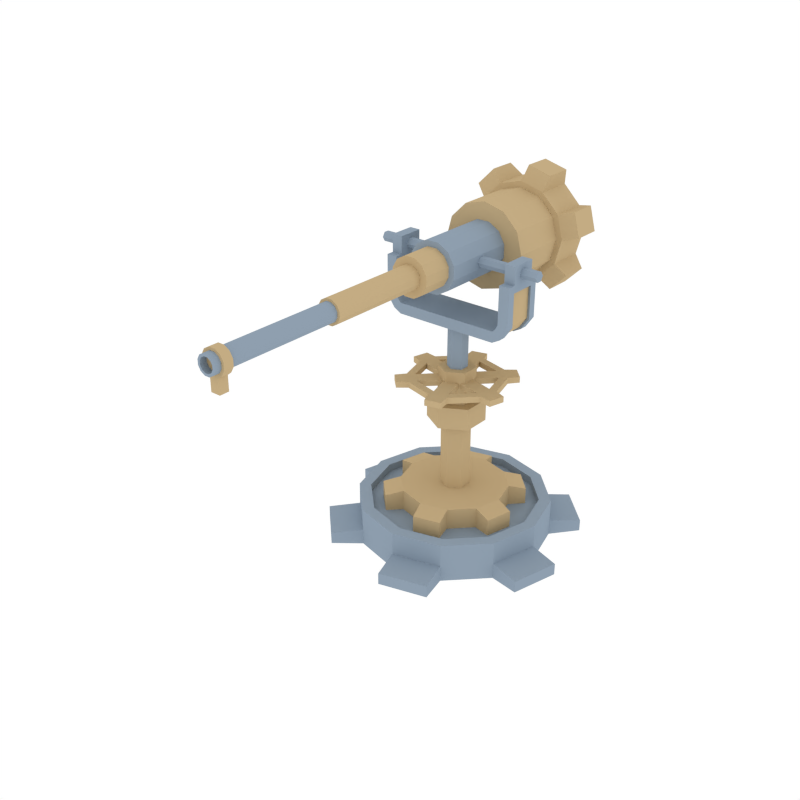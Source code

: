 # Source: BasicTower20.blend  (saved by Blender 2.90.8; exported with 4.5.12 LTS)
import bpy
from mathutils import Matrix  # noqa: F401  (used for matrix-valued properties, if any)

bpy.ops.wm.read_factory_settings(use_empty=True)
scene = bpy.context.scene
scene.name = 'Scene'

# ---- collections
col_collection_1 = bpy.data.collections.new('Collection 1'); scene.collection.children.link(col_collection_1)

# ---- materials (node trees are filled in below, after node groups)
mat_dark = bpy.data.materials.new('Dark')
mat_dark.alpha_threshold = 0.0
mat_dark.diffuse_color = (0.552, 0.4125, 0.227, 1.0)
mat_dark.roughness = 0.5
mat_light = bpy.data.materials.new('Light')
mat_light.alpha_threshold = 0.0
mat_light.diffuse_color = (0.2747, 0.3467, 0.4287, 1.0)
mat_light.roughness = 0.5

# ---- material node trees

# ---- world
world_world = bpy.data.worlds.new('World'); scene.world = world_world
world_world.color = (1.0, 1.0, 1.0)
world_world.use_sun_shadow = False
world_world.sun_shadow_jitter_overblur = 0.0
world_world.cycles.sampling_method = 'NONE'
world_world.cycles.sample_map_resolution = 256

# ---- meshes
me_cylinder_116 = bpy.data.meshes.new('Cylinder.116')
me_cylinder_116.from_pydata([(-3.649e-10, 0.2938, 0.0573), (-3.649e-10, 0.2938, 0.2393), (0.1469, 0.2544, 0.0573), (0.1469, 0.2544, 0.2393), (0.2544, 0.1469, 0.0573), (0.2544, 0.1469, 0.2393), (0.2938, 6.741e-07, 0.0573), (0.2938, 6.741e-07, 0.2393), (0.2544, -0.1469, 0.0573), (0.2544, -0.1469, 0.2393), (0.1469, -0.2544, 0.0573), (0.1469, -0.2544, 0.2393), (4.4e-08, -0.2938, 0.0573), (4.4e-08, -0.2938, 0.2393), (-0.1469, -0.2544, 0.0573), (-0.1469, -0.2544, 0.2393), (-0.2544, -0.1469, 0.0573), (-0.2544, -0.1469, 0.2393), (-0.2938, 5.503e-07, 0.0573), (-0.2938, 5.503e-07, 0.2393), (-0.2544, 0.1469, 0.0573), (-0.2544, 0.1469, 0.2393), (-0.1469, 0.2544, 0.0573), (-0.1469, 0.2544, 0.2393), (-0.0259, 0.3857, 0.08131), (-0.0259, 0.3857, 0.2153), (0.2153, 0.3211, 0.2153), (0.2153, 0.3211, 0.08131), (0.3211, 0.2153, 0.08131), (0.3211, 0.2153, 0.2153), (0.3857, -0.0259, 0.2153), (0.3857, -0.0259, 0.08131), (0.347, -0.1704, 0.08131), (0.347, -0.1704, 0.2153), (0.1704, -0.347, 0.2153), (0.1704, -0.347, 0.08131), (0.0259, -0.3857, 0.08131), (0.0259, -0.3857, 0.2153), (-0.2153, -0.3211, 0.2153), (-0.2153, -0.3211, 0.08131), (-0.3211, -0.2153, 0.08131), (-0.3211, -0.2153, 0.2153), (-0.3857, 0.0259, 0.2153), (-0.3857, 0.0259, 0.08131), (-0.347, 0.1704, 0.08131), (-0.347, 0.1704, 0.2153), (-0.1704, 0.347, 0.2153), (-0.1704, 0.347, 0.08131), (-5.31e-09, 0.5243, -0.0436), (-5.31e-09, 0.5243, 0.0436), (0.2622, 0.4541, -0.0436), (0.2622, 0.4541, 0.0436), (0.4541, 0.2622, -0.0436), (0.4541, 0.2622, 0.0436), (0.5243, 7.065e-07, -0.0436), (0.5243, 7.065e-07, 0.0436), (0.4541, -0.2622, -0.0436), (0.4541, -0.2622, 0.0436), (0.2622, -0.4541, -0.0436), (0.2622, -0.4541, 0.0436), (7.386e-08, -0.5243, -0.0436), (7.386e-08, -0.5243, 0.0436), (-0.2622, -0.4541, -0.0436), (-0.2622, -0.4541, 0.0436), (-0.4541, -0.2622, -0.0436), (-0.4541, -0.2622, 0.0436), (-0.5243, 4.856e-07, -0.0436), (-0.5243, 4.856e-07, 0.0436), (-0.4541, 0.2622, -0.0436), (-0.4541, 0.2622, 0.0436), (-0.2622, 0.4541, -0.0436), (-0.2622, 0.4541, 0.0436), (-0.04622, 0.6884, -0.0321), (-0.04622, 0.6884, 0.0321), (0.3842, 0.573, 0.0321), (0.3842, 0.573, -0.0321), (0.573, 0.3842, -0.0321), (0.573, 0.3842, 0.0321), (0.6884, -0.04622, 0.0321), (0.6884, -0.04622, -0.0321), (0.6193, -0.3042, -0.0321), (0.6193, -0.3042, 0.0321), (0.3042, -0.6193, 0.0321), (0.3042, -0.6193, -0.0321), (0.04622, -0.6884, -0.0321), (0.04622, -0.6884, 0.0321), (-0.3842, -0.573, 0.0321), (-0.3842, -0.573, -0.0321), (-0.573, -0.3842, -0.0321), (-0.573, -0.3842, 0.0321), (-0.6884, 0.04622, 0.0321), (-0.6884, 0.04622, -0.0321), (-0.6193, 0.3042, -0.0321), (-0.6193, 0.3042, 0.0321), (-0.3042, 0.6193, 0.0321), (-0.3042, 0.6193, -0.0321), (0.2622, 0.4541, 0.1693), (-5.31e-09, 0.5243, 0.1693), (0.4541, 0.2622, 0.1693), (0.5243, 7.065e-07, 0.1693), (0.4541, -0.2622, 0.1693), (0.2622, -0.4541, 0.1693), (7.386e-08, -0.5243, 0.1693), (-0.2622, -0.4541, 0.1693), (-0.4541, -0.2622, 0.1693), (-0.5243, 4.856e-07, 0.1693), (-0.4541, 0.2622, 0.1693), (-0.2622, 0.4541, 0.1693), (0.23, 0.3984, 0.1693), (-6.486e-09, 0.46, 0.1693), (0.3984, 0.23, 0.1693), (0.46, 7.006e-07, 0.1693), (0.3984, -0.23, 0.1693), (0.23, -0.3984, 0.1693), (6.297e-08, -0.46, 0.1693), (-0.23, -0.3984, 0.1693), (-0.3984, -0.23, 0.1693), (-0.46, 5.068e-07, 0.1693), (-0.3984, 0.23, 0.1693), (-0.23, 0.3984, 0.1693), (0.23, 0.3984, 0.1232), (-6.486e-09, 0.46, 0.1232), (0.3984, 0.23, 0.1232), (0.46, 7.006e-07, 0.1232), (0.3984, -0.23, 0.1232), (0.23, -0.3984, 0.1232), (6.297e-08, -0.46, 0.1232), (-0.23, -0.3984, 0.1232), (-0.3984, -0.23, 0.1232), (-0.46, 5.068e-07, 0.1232), (-0.3984, 0.23, 0.1232), (-0.23, 0.3984, 0.1232)], [], [(0, 1, 3, 2), (19, 21, 45, 42), (4, 5, 7, 6), (14, 15, 38, 39), (8, 9, 11, 10), (5, 4, 28, 29), (12, 13, 15, 14), (20, 18, 43, 44), (16, 17, 19, 18), (23, 1, 25, 46), (3, 1, 23, 21, 19, 17, 15, 13, 11, 9, 7, 5), (20, 21, 23, 22), (3, 5, 29, 26), (0, 2, 4, 6, 8, 10, 12, 14, 16, 18, 20, 22), (27, 26, 29, 28), (31, 30, 33, 32), (35, 34, 37, 36), (39, 38, 41, 40), (43, 42, 45, 44), (47, 46, 25, 24), (16, 14, 39, 40), (10, 11, 34, 35), (21, 20, 44, 45), (15, 17, 41, 38), (12, 10, 35, 36), (6, 7, 30, 31), (17, 16, 40, 41), (1, 0, 24, 25), (11, 13, 37, 34), (8, 6, 31, 32), (2, 3, 26, 27), (13, 12, 36, 37), (22, 23, 46, 47), (7, 9, 33, 30), (4, 2, 27, 28), (0, 22, 47, 24), (9, 8, 32, 33), (18, 19, 42, 43), (48, 49, 51, 50), (67, 69, 93, 90), (52, 53, 55, 54), (62, 63, 86, 87), (56, 57, 59, 58), (53, 52, 76, 77), (60, 61, 63, 62), (68, 66, 91, 92), (64, 65, 67, 66), (71, 49, 73, 94), (55, 53, 98, 99), (68, 69, 71, 70), (51, 53, 77, 74), (48, 50, 52, 54, 56, 58, 60, 62, 64, 66, 68, 70), (75, 74, 77, 76), (79, 78, 81, 80), (83, 82, 85, 84), (87, 86, 89, 88), (91, 90, 93, 92), (95, 94, 73, 72), (64, 62, 87, 88), (58, 59, 82, 83), (69, 68, 92, 93), (63, 65, 89, 86), (60, 58, 83, 84), (54, 55, 78, 79), (65, 64, 88, 89), (49, 48, 72, 73), (59, 61, 85, 82), (56, 54, 79, 80), (50, 51, 74, 75), (61, 60, 84, 85), (70, 71, 94, 95), (55, 57, 81, 78), (52, 50, 75, 76), (48, 70, 95, 72), (57, 56, 80, 81), (66, 67, 90, 91), (102, 101, 113, 114), (71, 69, 106, 107), (53, 51, 96, 98), (69, 67, 105, 106), (67, 65, 104, 105), (65, 63, 103, 104), (63, 61, 102, 103), (61, 59, 101, 102), (59, 57, 100, 101), (57, 55, 99, 100), (49, 71, 107, 97), (51, 49, 97, 96), (112, 111, 123, 124), (99, 98, 110, 111), (106, 105, 117, 118), (103, 102, 114, 115), (100, 99, 111, 112), (107, 106, 118, 119), (96, 97, 109, 108), (104, 103, 115, 116), (101, 100, 112, 113), (97, 107, 119, 109), (98, 96, 108, 110), (105, 104, 116, 117), (120, 121, 131, 130, 129, 128, 127, 126, 125, 124, 123, 122), (119, 118, 130, 131), (108, 109, 121, 120), (116, 115, 127, 128), (113, 112, 124, 125), (109, 119, 131, 121), (110, 108, 120, 122), (117, 116, 128, 129), (114, 113, 125, 126), (111, 110, 122, 123), (118, 117, 129, 130), (115, 114, 126, 127)])
me_cylinder_116.polygons.foreach_set('material_index', [0, 0, 0, 0, 0, 0, 0, 0, 0, 0, 0, 0, 0, 0, 0, 0, 0, 0, 0, 0, 0, 0, 0, 0, 0, 0, 0, 0, 0, 0, 0, 0, 0, 0, 0, 0, 0, 0, 1, 1, 1, 1, 1, 1, 1, 1, 1, 1, 1, 1, 1, 1, 1, 1, 1, 1, 1, 1, 1, 1, 1, 1, 1, 1, 1, 1, 1, 1, 1, 1, 1, 1, 1, 1, 1, 1, 1, 1, 1, 1, 1, 1, 1, 1, 1, 1, 1, 1, 1, 1, 1, 1, 1, 1, 1, 1, 1, 1, 1, 1, 1, 1, 1, 1, 1, 1, 1, 1, 1, 1, 1, 1])
me_cylinder_116.materials.append(mat_dark)
me_cylinder_116.materials.append(mat_light)
me_cylinder_116.use_remesh_preserve_volume = False
me_cylinder_116.use_remesh_preserve_attributes = False
me_cylinder_116.use_mirror_vertex_groups = False
me_cylinder_116.update()
me_cylinder_196 = bpy.data.meshes.new('Cylinder.196')
me_cylinder_196.from_pydata([(0.1274, -0.2189, 0.0357), (0.1274, 0.442, 0.0357), (0.1277, -0.2189, -0.03495), (0.1277, 0.442, -0.03495), (0.09253, -0.2189, -0.09626), (0.09253, 0.442, -0.09626), (0.03146, -0.2189, -0.1318), (0.03146, 0.442, -0.1318), (-0.0392, -0.2189, -0.132), (-0.0392, 0.442, -0.132), (-0.1005, -0.2189, -0.09691), (-0.1005, 0.442, -0.09691), (-0.136, -0.2189, -0.03584), (-0.136, 0.442, -0.03584), (-0.1363, -0.2189, 0.03482), (-0.1363, 0.442, 0.03482), (-0.1012, -0.2189, 0.09613), (-0.1012, 0.442, 0.09613), (-0.04008, -0.2189, 0.1317), (-0.04008, 0.442, 0.1317), (0.03058, -0.2189, 0.1319), (0.03058, 0.442, 0.1319), (0.09189, -0.2189, 0.09678), (0.09189, 0.442, 0.09678), (0.0969, -0.2189, 0.02742), (0.09709, -0.2189, -0.02687), (0.0701, -0.2189, -0.07398), (0.02317, -0.2189, -0.1013), (-0.03112, -0.2189, -0.1015), (-0.07822, -0.2189, -0.07448), (-0.1055, -0.2189, -0.02755), (-0.1057, -0.2189, 0.02674), (-0.07872, -0.2189, 0.07385), (-0.0318, -0.2189, 0.1011), (0.02249, -0.2189, 0.1013), (0.0696, -0.2189, 0.07434), (0.0969, -0.3868, 0.02742), (0.09709, -0.3868, -0.02687), (0.0701, -0.3868, -0.07398), (0.02317, -0.3868, -0.1013), (-0.03112, -0.3868, -0.1015), (-0.07822, -0.3868, -0.07448), (-0.1055, -0.3868, -0.02755), (-0.1057, -0.3868, 0.02674), (-0.07872, -0.3868, 0.07385), (-0.0318, -0.3868, 0.1011), (0.02249, -0.3868, 0.1013), (0.0696, -0.3868, 0.07434), (0.05846, -0.3868, 0.01698), (0.05857, -0.3868, -0.01669), (0.04184, -0.3868, -0.04591), (0.01273, -0.3868, -0.06284), (-0.02093, -0.3868, -0.06295), (-0.05015, -0.3868, -0.04621), (-0.06708, -0.3868, -0.01711), (-0.06719, -0.3868, 0.01656), (-0.05046, -0.3868, 0.04577), (-0.02136, -0.3868, 0.0627), (0.01231, -0.3868, 0.06282), (0.04153, -0.3868, 0.04608), (0.05846, -0.9341, 0.01698), (0.05857, -0.9341, -0.01669), (0.04184, -0.9341, -0.04591), (0.01273, -0.9341, -0.06284), (-0.02093, -0.9341, -0.06295), (-0.05015, -0.9341, -0.04621), (-0.06708, -0.9341, -0.01711), (-0.06719, -0.9341, 0.01656), (-0.05046, -0.9341, 0.04577), (-0.02136, -0.9341, 0.0627), (0.01231, -0.9341, 0.06282), (0.04153, -0.9341, 0.04608), (0.04482, -0.9341, 0.01327), (0.04491, -0.9341, -0.01308), (0.03181, -0.9341, -0.03594), (0.009031, -0.9341, -0.0492), (-0.01732, -0.9341, -0.04929), (-0.04019, -0.9341, -0.03619), (-0.05344, -0.9341, -0.01341), (-0.05353, -0.9341, 0.01294), (-0.04043, -0.9341, 0.03581), (-0.01765, -0.9341, 0.04906), (0.008701, -0.9341, 0.04915), (0.03157, -0.9341, 0.03605), (0.04482, -1.633, 0.01327), (0.04491, -1.633, -0.01308), (0.03181, -1.633, -0.03594), (0.009031, -1.633, -0.0492), (-0.01732, -1.633, -0.04929), (-0.04019, -1.633, -0.03619), (-0.05344, -1.633, -0.01341), (-0.05353, -1.633, 0.01294), (-0.04043, -1.633, 0.03581), (-0.01765, -1.633, 0.04906), (0.008701, -1.633, 0.04915), (0.03157, -1.633, 0.03605), (0.02116, -1.549, -0.06487), (-0.02935, -1.549, -0.06498), (-0.0513, -1.549, -0.04783), (-0.06866, -1.549, -0.01799), (-0.06878, -1.549, 0.01653), (-0.05162, -1.549, 0.04648), (-0.02178, -1.549, 0.06384), (0.01273, -1.549, 0.06395), (0.04268, -1.549, 0.0468), (0.06004, -1.549, 0.01696), (0.06016, -1.549, -0.01756), (0.043, -1.549, -0.04751), (0.02116, -1.598, -0.06487), (-0.02935, -1.598, -0.06498), (-0.0513, -1.598, -0.04783), (-0.06866, -1.598, -0.01799), (-0.06878, -1.598, 0.01653), (-0.05162, -1.598, 0.04648), (-0.02178, -1.598, 0.06384), (0.01273, -1.598, 0.06395), (0.04268, -1.598, 0.0468), (0.06004, -1.598, 0.01696), (0.06016, -1.598, -0.01756), (0.043, -1.598, -0.04751), (0.03184, -1.633, 0.009749), (0.0319, -1.633, -0.009641), (0.02227, -1.633, -0.02647), (0.005506, -1.633, -0.03622), (-0.01388, -1.633, -0.03628), (-0.03071, -1.633, -0.02664), (-0.04046, -1.633, -0.009883), (-0.04052, -1.633, 0.009507), (-0.03089, -1.633, 0.02633), (-0.01413, -1.633, 0.03608), (0.005263, -1.633, 0.03615), (0.02209, -1.633, 0.02651), (0.03184, -0.9517, 0.009749), (0.0319, -0.9517, -0.009641), (0.02227, -0.9517, -0.02647), (0.005506, -0.9517, -0.03622), (-0.01388, -0.9517, -0.03628), (-0.03071, -0.9517, -0.02664), (-0.04046, -0.9517, -0.009883), (-0.04053, -0.9517, 0.009507), (-0.03089, -0.9517, 0.02633), (-0.01413, -0.9517, 0.03608), (0.005263, -0.9517, 0.03615), (0.02209, -0.9517, 0.02651), (0.02116, -1.549, -0.1386), (-0.02935, -1.549, -0.1387), (0.02116, -1.598, -0.1386), (-0.02935, -1.598, -0.1387), (-8.428e-08, 0.5059, -0.2627), (-8.428e-08, 0.7127, -0.2627), (0.1314, 0.5059, -0.2275), (0.1314, 0.7127, -0.2275), (0.2275, 0.5059, -0.1314), (0.2275, 0.7127, -0.1314), (0.2627, 0.5059, -1.495e-07), (0.2627, 0.7127, -2.687e-07), (0.2275, 0.5059, 0.1314), (0.2275, 0.7127, 0.1314), (0.1314, 0.5059, 0.2275), (0.1314, 0.7127, 0.2275), (-4.47e-08, 0.5059, 0.2627), (-4.47e-08, 0.7127, 0.2627), (-0.1314, 0.5059, 0.2275), (-0.1314, 0.7127, 0.2275), (-0.2275, 0.5059, 0.1314), (-0.2275, 0.7127, 0.1314), (-0.2627, 0.5059, -3.027e-08), (-0.2627, 0.7127, -3.027e-08), (-0.2275, 0.5059, -0.1314), (-0.2275, 0.7127, -0.1314), (-0.1314, 0.5059, -0.2275), (-0.1314, 0.7127, -0.2275), (-0.02316, 0.5332, -0.3449), (-0.02316, 0.6854, -0.3449), (0.1925, 0.6854, -0.2871), (0.1925, 0.5332, -0.2871), (0.2871, 0.5332, -0.1925), (0.2871, 0.6854, -0.1925), (0.3449, 0.6854, 0.02316), (0.3449, 0.5332, 0.02316), (0.3103, 0.5332, 0.1524), (0.3103, 0.6854, 0.1524), (0.1524, 0.6854, 0.3103), (0.1524, 0.5332, 0.3103), (0.02316, 0.5332, 0.3449), (0.02316, 0.6854, 0.3449), (-0.1925, 0.6854, 0.2871), (-0.1925, 0.5332, 0.2871), (-0.2871, 0.5332, 0.1925), (-0.2871, 0.6854, 0.1925), (-0.3449, 0.6854, -0.02316), (-0.3449, 0.5332, -0.02316), (-0.3103, 0.5332, -0.1524), (-0.3103, 0.6854, -0.1524), (-0.1524, 0.6854, -0.3103), (-0.1524, 0.5332, -0.3103), (-8.475e-08, 0.5059, -0.23), (0.115, 0.5059, -0.1992), (0.1992, 0.5059, -0.115), (0.23, 0.5059, -1.495e-07), (0.1992, 0.5059, 0.115), (0.115, 0.5059, 0.1992), (-4.983e-08, 0.5059, 0.23), (-0.115, 0.5059, 0.1992), (-0.1992, 0.5059, 0.115), (-0.23, 0.5059, -3.027e-08), (-0.1992, 0.5059, -0.115), (-0.115, 0.5059, -0.1992), (-8.475e-08, 0.1894, -0.23), (0.115, 0.1894, -0.1992), (0.1992, 0.1894, -0.115), (0.23, 0.1894, -3.027e-08), (0.1992, 0.1894, 0.115), (0.115, 0.1894, 0.1992), (-4.983e-08, 0.1894, 0.23), (-0.115, 0.1894, 0.1992), (-0.1992, 0.1894, 0.115), (-0.23, 0.1894, -3.027e-08), (-0.1992, 0.1894, -0.115), (-0.115, 0.1894, -0.1992)], [], [(0, 2, 3, 1), (2, 4, 5, 3), (4, 6, 7, 5), (6, 8, 9, 7), (8, 10, 11, 9), (10, 12, 13, 11), (12, 14, 15, 13), (14, 16, 17, 15), (16, 18, 19, 17), (18, 20, 21, 19), (3, 5, 7, 9, 11, 13, 15, 17, 19, 21, 23, 1), (20, 22, 23, 21), (22, 0, 1, 23), (12, 30, 31, 14), (24, 36, 37, 25), (10, 29, 30, 12), (8, 28, 29, 10), (6, 27, 28, 8), (22, 35, 24, 0), (0, 24, 25, 2), (4, 26, 27, 6), (20, 34, 35, 22), (2, 25, 26, 4), (18, 33, 34, 20), (16, 32, 33, 18), (14, 31, 32, 16), (46, 58, 59, 47), (31, 43, 44, 32), (28, 40, 41, 29), (35, 47, 36, 24), (25, 37, 38, 26), (32, 44, 45, 33), (29, 41, 42, 30), (26, 38, 39, 27), (33, 45, 46, 34), (30, 42, 43, 31), (27, 39, 40, 28), (34, 46, 47, 35), (51, 63, 64, 52), (36, 48, 49, 37), (43, 55, 56, 44), (40, 52, 53, 41), (47, 59, 48, 36), (37, 49, 50, 38), (44, 56, 57, 45), (41, 53, 54, 42), (38, 50, 51, 39), (45, 57, 58, 46), (42, 54, 55, 43), (39, 51, 52, 40), (63, 75, 76, 64), (58, 70, 71, 59), (48, 60, 61, 49), (55, 67, 68, 56), (52, 64, 65, 53), (59, 71, 60, 48), (49, 61, 62, 50), (56, 68, 69, 57), (53, 65, 66, 54), (50, 62, 63, 51), (57, 69, 70, 58), (54, 66, 67, 55), (78, 90, 91, 79), (70, 82, 83, 71), (60, 72, 73, 61), (67, 79, 80, 68), (64, 76, 77, 65), (71, 83, 72, 60), (61, 73, 74, 62), (68, 80, 81, 69), (65, 77, 78, 66), (62, 74, 75, 63), (69, 81, 82, 70), (66, 78, 79, 67), (90, 126, 127, 91), (75, 87, 88, 76), (82, 94, 95, 83), (72, 84, 85, 73), (79, 91, 92, 80), (76, 88, 89, 77), (83, 95, 84, 72), (73, 85, 86, 74), (80, 92, 93, 81), (77, 89, 90, 78), (74, 86, 87, 75), (81, 93, 94, 82), (96, 97, 98, 99, 100, 101, 102, 103, 104, 105, 106, 107), (108, 119, 118, 117, 116, 115, 114, 113, 112, 111, 110, 109), (105, 117, 118, 106), (102, 114, 115, 103), (99, 111, 112, 100), (106, 118, 119, 107), (109, 147, 146, 108), (103, 115, 116, 104), (100, 112, 113, 101), (107, 119, 108, 96), (97, 109, 110, 98), (104, 116, 117, 105), (101, 113, 114, 102), (98, 110, 111, 99), (127, 139, 140, 128), (87, 123, 124, 88), (94, 130, 131, 95), (84, 120, 121, 85), (91, 127, 128, 92), (88, 124, 125, 89), (95, 131, 120, 84), (85, 121, 122, 86), (92, 128, 129, 93), (89, 125, 126, 90), (86, 122, 123, 87), (93, 129, 130, 94), (132, 143, 142, 141, 140, 139, 138, 137, 136, 135, 134, 133), (124, 136, 137, 125), (131, 143, 132, 120), (121, 133, 134, 122), (128, 140, 141, 129), (125, 137, 138, 126), (122, 134, 135, 123), (129, 141, 142, 130), (126, 138, 139, 127), (123, 135, 136, 124), (130, 142, 143, 131), (120, 132, 133, 121), (144, 146, 147, 145), (108, 146, 144, 96), (96, 144, 145, 97), (97, 145, 147, 109), (148, 149, 151, 150), (167, 169, 193, 190), (152, 153, 155, 154), (162, 163, 186, 187), (156, 157, 159, 158), (153, 152, 176, 177), (160, 161, 163, 162), (168, 166, 191, 192), (164, 165, 167, 166), (171, 149, 173, 194), (151, 149, 171, 169, 167, 165, 163, 161, 159, 157, 155, 153), (168, 169, 171, 170), (151, 153, 177, 174), (158, 160, 202, 201), (175, 174, 177, 176), (179, 178, 181, 180), (183, 182, 185, 184), (187, 186, 189, 188), (191, 190, 193, 192), (195, 194, 173, 172), (164, 162, 187, 188), (158, 159, 182, 183), (169, 168, 192, 193), (163, 165, 189, 186), (160, 158, 183, 184), (154, 155, 178, 179), (165, 164, 188, 189), (149, 148, 172, 173), (159, 161, 185, 182), (156, 154, 179, 180), (150, 151, 174, 175), (161, 160, 184, 185), (170, 171, 194, 195), (155, 157, 181, 178), (152, 150, 175, 176), (148, 170, 195, 172), (157, 156, 180, 181), (166, 167, 190, 191), (201, 202, 214, 213), (156, 158, 201, 200), (154, 156, 200, 199), (170, 148, 196, 207), (148, 150, 197, 196), (152, 154, 199, 198), (168, 170, 207, 206), (150, 152, 198, 197), (166, 168, 206, 205), (164, 166, 205, 204), (162, 164, 204, 203), (160, 162, 203, 202), (208, 209, 210, 211, 212, 213, 214, 215, 216, 217, 218, 219), (198, 199, 211, 210), (205, 206, 218, 217), (202, 203, 215, 214), (199, 200, 212, 211), (206, 207, 219, 218), (196, 197, 209, 208), (203, 204, 216, 215), (200, 201, 213, 212), (207, 196, 208, 219), (197, 198, 210, 209), (204, 205, 217, 216)])
me_cylinder_196.polygons.foreach_set('material_index', [1, 1, 1, 1, 1, 1, 1, 1, 1, 1, 0, 1, 1, 1, 0, 1, 1, 1, 1, 1, 1, 1, 1, 1, 1, 1, 0, 0, 0, 0, 0, 0, 0, 0, 0, 0, 0, 0, 0, 0, 0, 0, 0, 0, 0, 0, 0, 0, 0, 0, 0, 0, 0, 0, 0, 0, 0, 0, 0, 0, 0, 0, 1, 0, 0, 0, 0, 0, 0, 0, 0, 0, 0, 0, 1, 1, 1, 1, 1, 1, 1, 1, 1, 1, 1, 1, 0, 0, 0, 0, 0, 0, 0, 0, 0, 0, 0, 0, 0, 0, 1, 1, 1, 1, 1, 1, 1, 1, 1, 1, 1, 1, 0, 1, 1, 1, 1, 1, 1, 1, 1, 1, 1, 1, 0, 0, 0, 0, 0, 0, 0, 0, 0, 0, 0, 0, 0, 0, 0, 0, 0, 0, 0, 0, 0, 0, 0, 0, 0, 0, 0, 0, 0, 0, 0, 0, 0, 0, 0, 0, 0, 0, 0, 0, 0, 0, 0, 0, 0, 0, 0, 0, 0, 0, 0, 0, 0, 0, 0, 0, 0, 0, 0, 0, 0, 0, 0, 0, 0, 0])
me_cylinder_196.materials.append(mat_dark)
me_cylinder_196.materials.append(mat_light)
me_cylinder_196.use_remesh_preserve_volume = False
me_cylinder_196.use_remesh_preserve_attributes = False
me_cylinder_196.use_mirror_vertex_groups = False
me_cylinder_196.update()
me_cylinder_195 = bpy.data.meshes.new('Cylinder.195')
me_cylinder_195.from_pydata([(-0.01695, 0.2608, 0.8726), (0.1451, 0.2174, 0.8726), (0.2174, 0.1451, 0.8726), (0.2608, -0.01695, 0.8726), (0.2344, -0.1157, 0.8726), (0.1157, -0.2344, 0.8726), (0.01695, -0.2608, 0.8726), (-0.1451, -0.2174, 0.8726), (-0.2174, -0.1451, 0.8726), (-0.2608, 0.01695, 0.8726), (-0.2344, 0.1157, 0.8726), (-0.1157, 0.2344, 0.8726), (0.03364, 0.03364, 0.8726), (-0.04029, 0.3211, 0.8726), (0.1954, 0.2579, 0.8726), (-0.01231, 0.04596, 0.8726), (0.0796, 0.02133, 0.8726), (0.2579, 0.1954, 0.8726), (0.3211, -0.04029, 0.8726), (-0.05827, 0.05827, 0.8726), (0.05827, -0.05827, 0.8726), (0.2982, -0.1256, 0.8726), (0.1256, -0.2982, 0.8726), (-0.03364, -0.03364, 0.8726), (0.01231, -0.04596, 0.8726), (0.04029, -0.3211, 0.8726), (-0.1954, -0.2579, 0.8726), (-0.0796, -0.02133, 0.8726), (0.04596, -0.01231, 0.8726), (-0.2579, -0.1954, 0.8726), (-0.3211, 0.04029, 0.8726), (-0.02133, -0.0796, 0.8726), (0.02133, 0.0796, 0.8726), (-0.2982, 0.1256, 0.8726), (-0.1256, 0.2982, 0.8726), (-0.04596, 0.01231, 0.8726), (0.1226, 0.179, 0.8726), (-0.0167, 0.2163, 0.8726), (0.179, 0.1226, 0.8726), (0.2163, -0.0167, 0.8726), (0.1957, -0.09369, 0.8726), (0.09369, -0.1957, 0.8726), (0.0167, -0.2163, 0.8726), (-0.1226, -0.179, 0.8726), (-0.179, -0.1226, 0.8726), (-0.2163, 0.0167, 0.8726), (-0.1957, 0.0937, 0.8726), (-0.09369, 0.1957, 0.8726), (0.1451, 0.2174, 0.8404), (-0.01695, 0.2608, 0.8404), (0.2174, 0.1451, 0.8404), (0.2608, -0.01695, 0.8404), (0.2344, -0.1157, 0.8404), (0.1157, -0.2344, 0.8404), (0.01695, -0.2608, 0.8404), (-0.1451, -0.2174, 0.8404), (-0.2174, -0.1451, 0.8404), (-0.2608, 0.01695, 0.8404), (-0.2344, 0.1157, 0.8404), (-0.1157, 0.2344, 0.8404), (-0.01231, 0.04596, 0.8404), (0.03364, 0.03364, 0.8404), (0.0796, 0.02133, 0.8404), (0.2163, -0.0167, 0.8404), (-0.1957, 0.0937, 0.8404), (-0.05827, 0.05827, 0.8404), (0.2579, 0.1954, 0.8404), (0.1954, 0.2579, 0.8404), (0.02133, 0.0796, 0.8404), (0.2982, -0.1256, 0.8404), (0.3211, -0.04029, 0.8404), (0.04596, -0.01231, 0.8404), (-0.09369, 0.1957, 0.8404), (0.04029, -0.3211, 0.8404), (0.1256, -0.2982, 0.8404), (-0.03364, -0.03364, 0.8404), (-0.0796, -0.02133, 0.8404), (0.1957, -0.09369, 0.8404), (0.05827, -0.05827, 0.8404), (0.01231, -0.04596, 0.8404), (-0.2579, -0.1954, 0.8404), (-0.1954, -0.2579, 0.8404), (-0.2163, 0.0167, 0.8404), (-0.2982, 0.1256, 0.8404), (-0.3211, 0.04029, 0.8404), (-0.04596, 0.01231, 0.8404), (-0.02133, -0.0796, 0.8404), (-0.04029, 0.3211, 0.8404), (-0.1256, 0.2982, 0.8404), (-0.1226, -0.179, 0.8404), (0.179, 0.1226, 0.8404), (-0.179, -0.1226, 0.8404), (0.1226, 0.179, 0.8404), (-0.0167, 0.2163, 0.8404), (0.09369, -0.1957, 0.8404), (0.0167, -0.2163, 0.8404), (0.0, 0.155, 0.6291), (0.0, 0.155, 0.7495), (0.1342, 0.07749, 0.6291), (0.1342, 0.07749, 0.7495), (0.1342, -0.07749, 0.6291), (0.1342, -0.07749, 0.7495), (-1.355e-08, -0.155, 0.6291), (-1.355e-08, -0.155, 0.7495), (-0.1342, -0.07749, 0.6291), (-0.1342, -0.07749, 0.7495), (-0.1342, 0.07749, 0.6291), (-0.1342, 0.07749, 0.7495), (0.08716, 0.05032, 0.7495), (0.0, 0.1006, 0.7495), (0.08716, -0.05032, 0.7495), (-8.798e-09, -0.1006, 0.7495), (-0.08716, -0.05032, 0.7495), (-0.08716, 0.05032, 0.7495), (0.08716, 0.05032, 0.9308), (0.0, 0.1006, 0.9308), (0.08716, -0.05032, 0.9308), (-8.798e-09, -0.1006, 0.9308), (-0.08716, -0.05032, 0.9308), (-0.08716, 0.05032, 0.9308), (0.04682, 0.02703, 0.9308), (0.0, 0.05406, 0.9308), (0.04682, -0.02703, 0.9308), (-4.726e-09, -0.05406, 0.9308), (-0.04682, -0.02703, 0.9308), (-0.04682, 0.02703, 0.9308), (0.04682, 0.02703, 1.192), (5.701e-08, 0.05406, 1.192), (0.04682, -0.02703, 1.192), (5.229e-08, -0.05406, 1.192), (-0.04682, -0.02703, 1.192), (-0.04682, 0.02703, 1.192), (0.00118, 0.08319, 0.1618), (0.07022, 0.04333, 0.1618), (0.07022, -0.03638, 0.1618), (0.00118, -0.07624, 0.1618), (-0.06786, -0.03638, 0.1618), (-0.06786, 0.04333, 0.1618), (-0.06904, 0.03986, 0.6291), (-0.06904, -0.03986, 0.6291), (-8.175e-09, -0.07971, 0.6291), (0.06904, -0.03986, 0.6291), (0.06904, 0.03986, 0.6291), (-1.206e-09, 0.07972, 0.6291), (0.462, 0.01401, 1.501), (0.462, 0.02802, 1.525), (0.462, -0.01401, 1.501), (0.462, -0.02802, 1.525), (0.462, -0.01401, 1.549), (0.462, 0.01401, 1.549), (-0.4742, 0.01401, 1.501), (-0.4742, 0.02802, 1.525), (-0.4742, -0.01401, 1.501), (-0.4742, -0.02802, 1.525), (-0.4742, -0.01401, 1.549), (-0.4742, 0.01401, 1.549), (0.2857, -0.1117, 1.179), (0.2857, -0.1117, 1.238), (0.2857, 0.1117, 1.179), (0.2857, 0.1117, 1.238), (0.3019, 0.1117, 1.256), (0.3285, 0.1117, 1.203), (0.3285, -0.1117, 1.203), (0.3019, -0.1117, 1.256), (0.3138, 0.1117, 1.277), (0.372, 0.1117, 1.266), (0.372, -0.1117, 1.266), (0.3138, -0.1117, 1.277), (0.3138, 0.1117, 1.309), (0.372, 0.1117, 1.309), (0.372, -0.1117, 1.309), (0.3138, -0.1117, 1.309), (-0.2857, -0.1117, 1.179), (-0.2857, -0.1117, 1.238), (-0.2857, 0.1117, 1.179), (-0.2857, 0.1117, 1.238), (0.2857, -0.07034, 1.238), (0.2857, 0.07034, 1.238), (0.2857, 0.07034, 1.179), (0.2857, -0.07034, 1.179), (-0.3019, 0.1117, 1.256), (-0.3285, 0.1117, 1.203), (-0.3285, -0.1117, 1.203), (-0.3019, -0.1117, 1.256), (-0.3138, 0.1117, 1.277), (-0.372, 0.1117, 1.266), (-0.372, -0.1117, 1.266), (-0.3138, -0.1117, 1.277), (-0.3138, 0.1117, 1.309), (-0.372, 0.1117, 1.309), (-0.372, -0.1117, 1.309), (-0.3138, -0.1117, 1.309), (0.3285, -0.07034, 1.203), (0.3285, 0.07034, 1.203), (0.3019, 0.07034, 1.256), (0.3019, -0.07034, 1.256), (0.372, -0.07034, 1.266), (0.372, 0.07034, 1.266), (0.3138, 0.07034, 1.277), (0.3138, -0.07034, 1.277), (0.372, -0.07034, 1.309), (0.372, 0.07034, 1.309), (0.3138, 0.07034, 1.309), (0.3138, -0.07034, 1.309), (0.372, -0.07034, 1.575), (0.372, 0.07034, 1.575), (0.3138, 0.07034, 1.575), (0.3138, -0.07034, 1.575), (-0.2857, -0.07034, 1.179), (-0.2857, 0.07034, 1.179), (-0.2857, 0.07034, 1.238), (-0.2857, -0.07034, 1.238), (-0.3285, -0.07034, 1.203), (-0.3285, 0.07034, 1.203), (-0.3019, 0.07034, 1.256), (-0.3019, -0.07034, 1.256), (-0.372, -0.07034, 1.266), (-0.372, 0.07034, 1.266), (-0.3138, 0.07034, 1.277), (-0.3138, -0.07034, 1.277), (-0.372, -0.07034, 1.309), (-0.372, 0.07034, 1.309), (-0.3138, 0.07034, 1.309), (-0.3138, -0.07034, 1.309), (-0.372, -0.07034, 1.575), (-0.372, 0.07034, 1.575), (-0.3138, 0.07034, 1.575), (-0.3138, -0.07034, 1.575), (0.372, -0.1117, 1.48), (0.3138, -0.1117, 1.48), (0.372, 0.1117, 1.48), (0.3138, 0.1117, 1.48), (0.3138, 0.07034, 1.48), (0.3138, -0.07034, 1.48), (0.372, -0.07034, 1.48), (0.372, 0.07034, 1.48), (-0.372, -0.1117, 1.48), (-0.3138, -0.1117, 1.48), (-0.372, 0.1117, 1.48), (-0.3138, 0.1117, 1.48), (-0.3138, 0.07034, 1.48), (-0.3138, -0.07034, 1.48), (-0.372, -0.07034, 1.48), (-0.372, 0.07034, 1.48), (0.3138, -0.1117, 1.442), (0.3138, 0.1117, 1.442), (0.372, -0.1117, 1.442), (0.372, 0.1117, 1.442), (0.3138, 0.07034, 1.442), (0.3138, -0.07034, 1.442), (0.372, -0.07034, 1.442), (0.372, 0.07034, 1.442), (-0.3138, -0.1117, 1.442), (-0.3138, 0.1117, 1.442), (-0.3138, 0.07034, 1.442), (-0.3138, -0.07034, 1.442), (-0.372, -0.07034, 1.442), (-0.372, 0.07034, 1.442), (-0.372, -0.1117, 1.442), (-0.372, 0.1117, 1.442), (0.2748, -0.07438, 1.187), (0.2748, 0.07438, 1.187), (0.316, -0.07438, 1.209), (0.316, 0.07438, 1.209), (0.3578, -0.07438, 1.269), (0.3578, 0.07438, 1.269), (0.3578, -0.07438, 1.31), (0.3578, 0.07438, 1.31), (-0.2748, -0.07438, 1.187), (-0.2748, 0.07438, 1.187), (-0.316, -0.07438, 1.209), (-0.316, 0.07438, 1.209), (-0.3578, -0.07438, 1.269), (-0.3578, 0.07438, 1.269), (-0.3578, -0.07438, 1.31), (-0.3578, 0.07438, 1.31), (-0.3578, -0.07438, 1.436), (-0.3578, 0.07438, 1.436), (0.3578, -0.07438, 1.436), (0.3578, 0.07438, 1.436)], [], [(9, 10, 33, 30), (11, 0, 13, 34), (4, 3, 39, 40), (1, 2, 17, 14), (15, 12, 32), (39, 16, 28, 20, 40), (19, 15, 32, 37, 47), (16, 12, 28), (27, 23, 35), (7, 8, 29, 26), (23, 24, 28, 12, 15, 35), (24, 20, 28), (45, 27, 35, 19, 46), (43, 31, 23, 27, 44), (5, 6, 25, 22), (31, 24, 23), (35, 15, 19), (3, 4, 21, 18), (41, 20, 24, 31, 42), (36, 32, 12, 16, 38), (0, 11, 47, 37), (1, 0, 37, 36), (3, 2, 38, 39), (11, 10, 46, 47), (2, 1, 36, 38), (10, 9, 45, 46), (9, 8, 44, 45), (8, 7, 43, 44), (7, 6, 42, 43), (6, 5, 41, 42), (5, 4, 40, 41), (57, 84, 83, 58), (59, 88, 87, 49), (52, 77, 63, 51), (48, 67, 66, 50), (60, 68, 61), (63, 77, 78, 71, 62), (65, 72, 93, 68, 60), (62, 71, 61), (76, 85, 75), (55, 81, 80, 56), (75, 85, 60, 61, 71, 79), (79, 71, 78), (82, 64, 65, 85, 76), (89, 91, 76, 75, 86), (53, 74, 73, 54), (86, 75, 79), (85, 65, 60), (51, 70, 69, 52), (94, 95, 86, 79, 78), (92, 90, 62, 61, 68), (49, 93, 72, 59), (48, 92, 93, 49), (51, 63, 90, 50), (59, 72, 64, 58), (50, 90, 92, 48), (58, 64, 82, 57), (57, 82, 91, 56), (56, 91, 89, 55), (55, 89, 95, 54), (54, 95, 94, 53), (53, 94, 77, 52), (30, 84, 57, 9), (7, 55, 54, 6), (37, 93, 92, 36), (22, 74, 53, 5), (9, 57, 56, 8), (13, 87, 88, 34), (38, 90, 63, 39), (47, 72, 65, 19), (27, 76, 91, 44), (2, 50, 66, 17), (25, 73, 74, 22), (8, 56, 80, 29), (11, 59, 58, 10), (14, 67, 48, 1), (40, 77, 94, 41), (0, 49, 87, 13), (20, 78, 77, 40), (18, 70, 51, 3), (34, 88, 59, 11), (42, 95, 89, 43), (36, 92, 68, 32), (39, 63, 62, 16), (43, 89, 86, 31), (1, 48, 49, 0), (29, 80, 81, 26), (32, 68, 93, 37), (19, 65, 64, 46), (44, 91, 82, 45), (6, 54, 73, 25), (17, 66, 67, 14), (16, 62, 90, 38), (3, 51, 50, 2), (45, 82, 76, 27), (26, 81, 55, 7), (46, 64, 72, 47), (41, 94, 78, 20), (5, 53, 52, 4), (33, 83, 84, 30), (31, 86, 95, 42), (10, 58, 83, 33), (4, 52, 69, 21), (21, 69, 70, 18), (96, 97, 99, 98), (98, 99, 101, 100), (100, 101, 103, 102), (102, 103, 105, 104), (99, 97, 109, 108), (104, 105, 107, 106), (106, 107, 97, 96), (109, 113, 119, 115), (103, 101, 110, 111), (97, 107, 113, 109), (105, 103, 111, 112), (101, 99, 108, 110), (107, 105, 112, 113), (119, 118, 124, 125), (112, 111, 117, 118), (110, 108, 114, 116), (113, 112, 118, 119), (111, 110, 116, 117), (108, 109, 115, 114), (124, 123, 129, 130), (117, 116, 122, 123), (114, 115, 121, 120), (115, 119, 125, 121), (118, 117, 123, 124), (116, 114, 120, 122), (126, 127, 131, 130, 129, 128), (122, 120, 126, 128), (125, 124, 130, 131), (123, 122, 128, 129), (120, 121, 127, 126), (121, 125, 131, 127), (140, 139, 136, 135), (142, 141, 134, 133), (138, 143, 132, 137), (96, 98, 142, 143), (100, 102, 140, 141), (106, 96, 143, 138), (102, 104, 139, 140), (98, 100, 141, 142), (104, 106, 138, 139), (139, 138, 137, 136), (141, 140, 135, 134), (143, 142, 133, 132), (144, 145, 149, 148, 147, 146), (150, 152, 153, 154, 155, 151), (145, 151, 155, 149), (148, 154, 153, 147), (146, 152, 150, 144), (149, 155, 154, 148), (147, 153, 152, 146), (144, 150, 151, 145), (175, 210, 177, 159), (176, 157, 163, 195), (172, 156, 157, 173), (178, 209, 174, 158), (158, 174, 175, 159), (195, 163, 167, 199), (158, 159, 160, 161), (157, 156, 162, 163), (178, 158, 161, 193), (165, 164, 168, 169), (161, 160, 164, 165), (163, 162, 166, 167), (193, 161, 165, 197), (167, 166, 170, 171), (197, 165, 169, 201), (199, 167, 171, 203), (210, 211, 176, 177), (211, 215, 183, 173), (240, 226, 227, 241), (215, 219, 187, 183), (174, 181, 180, 175), (173, 183, 182, 172), (209, 213, 181, 174), (185, 189, 188, 184), (181, 185, 184, 180), (183, 187, 186, 182), (213, 217, 185, 181), (187, 191, 190, 186), (217, 221, 189, 185), (219, 223, 191, 187), (211, 173, 157, 176), (242, 224, 225, 243), (225, 224, 227, 226), (184, 188, 222, 218), (218, 222, 223, 219), (186, 190, 220, 216), (201, 251, 279, 267), (182, 186, 216, 212), (212, 216, 272, 270), (172, 182, 212, 208), (220, 256, 276, 274), (180, 184, 218, 214), (214, 218, 219, 215), (175, 180, 214, 210), (210, 214, 215, 211), (232, 233, 207, 206), (234, 233, 229, 228), (234, 235, 205, 204), (207, 233, 234, 204), (205, 206, 207, 204), (164, 198, 202, 168), (198, 199, 203, 202), (166, 196, 200, 170), (250, 200, 266, 278), (162, 192, 196, 166), (221, 217, 273, 275), (156, 179, 192, 162), (178, 193, 263, 261), (160, 194, 198, 164), (194, 195, 199, 198), (156, 172, 208, 179), (216, 220, 274, 272), (159, 177, 194, 160), (177, 176, 195, 194), (250, 251, 235, 234), (246, 250, 234, 228), (248, 249, 233, 232), (245, 248, 232, 231), (247, 245, 231, 230), (249, 244, 229, 233), (251, 247, 230, 235), (244, 246, 228, 229), (256, 242, 243, 257), (259, 238, 239, 253), (255, 241, 237, 252), (257, 243, 238, 259), (252, 237, 236, 258), (253, 239, 240, 254), (258, 236, 242, 256), (254, 240, 241, 255), (206, 205, 235, 232), (232, 235, 230, 231), (224, 242, 241, 227), (225, 226, 240, 243), (238, 243, 240, 239), (241, 242, 236, 237), (171, 170, 246, 244), (201, 169, 247, 251), (203, 171, 244, 249), (169, 168, 245, 247), (168, 202, 248, 245), (202, 203, 249, 248), (170, 200, 250, 246), (192, 179, 260, 262), (222, 254, 255, 223), (190, 258, 256, 220), (188, 253, 254, 222), (191, 252, 258, 190), (221, 257, 259, 189), (223, 255, 252, 191), (189, 259, 253, 188), (193, 197, 265, 263), (272, 274, 275, 273), (270, 272, 273, 271), (268, 270, 271, 269), (264, 265, 267, 266), (262, 263, 265, 264), (260, 261, 263, 262), (260, 268, 269, 261), (266, 267, 279, 278), (274, 276, 277, 275), (257, 221, 275, 277), (251, 250, 278, 279), (217, 213, 271, 273), (200, 196, 264, 266), (179, 208, 268, 260), (208, 212, 270, 268), (256, 257, 277, 276), (197, 201, 267, 265), (209, 178, 261, 269), (213, 209, 269, 271), (196, 192, 262, 264)])
me_cylinder_195.polygons.foreach_set('material_index', [0, 0, 0, 0, 0, 0, 0, 0, 0, 0, 0, 0, 0, 0, 0, 0, 0, 0, 0, 0, 0, 0, 0, 0, 0, 0, 0, 0, 0, 0, 0, 0, 0, 0, 0, 0, 0, 0, 0, 0, 0, 0, 0, 0, 0, 0, 0, 0, 0, 0, 0, 0, 0, 0, 0, 0, 0, 0, 0, 0, 0, 0, 0, 0, 0, 0, 0, 0, 0, 0, 0, 0, 0, 0, 0, 0, 0, 0, 0, 0, 0, 0, 0, 0, 0, 0, 0, 0, 0, 0, 0, 0, 0, 0, 0, 0, 0, 0, 0, 0, 0, 0, 0, 0, 0, 0, 0, 0, 0, 0, 0, 0, 0, 0, 0, 0, 0, 0, 0, 0, 0, 0, 0, 1, 0, 0, 0, 0, 0, 1, 1, 1, 1, 1, 1, 0, 0, 0, 0, 0, 0, 0, 0, 0, 0, 0, 0, 1, 1, 1, 1, 1, 1, 1, 1, 1, 1, 1, 1, 1, 1, 1, 1, 1, 1, 1, 1, 1, 1, 1, 1, 1, 1, 1, 1, 1, 1, 1, 1, 1, 1, 1, 1, 1, 1, 1, 1, 1, 1, 1, 1, 1, 1, 1, 1, 1, 1, 1, 1, 1, 1, 1, 1, 1, 1, 1, 1, 1, 1, 1, 1, 1, 1, 1, 1, 1, 1, 1, 1, 1, 1, 1, 1, 1, 1, 1, 1, 1, 1, 1, 1, 1, 1, 1, 1, 1, 1, 1, 1, 1, 1, 1, 1, 1, 1, 1, 1, 1, 1, 1, 1, 1, 1, 1, 1, 1, 1, 0, 0, 0, 0, 0, 0, 0, 0, 0, 1, 1, 1, 1, 1, 1, 1, 1, 1, 1, 1])
me_cylinder_195.materials.append(mat_dark)
me_cylinder_195.materials.append(mat_light)
me_cylinder_195.use_remesh_preserve_volume = False
me_cylinder_195.use_remesh_preserve_attributes = False
me_cylinder_195.use_mirror_vertex_groups = False
me_cylinder_195.update()

# ---- objects
ob_gun_2_base = bpy.data.objects.new('Gun_2_Base', me_cylinder_116)
ob_gun_2_gun = bpy.data.objects.new('Gun_2_Gun', me_cylinder_196)
ob_gun_2_mid = bpy.data.objects.new('Gun_2_Mid', me_cylinder_195)

# ---- transforms, parenting, visibility, modifiers, constraints
ob_gun_2_base.location = (0.0, 0.0, 0.0)
ob_gun_2_base.lineart.crease_threshold = 0.0
ob_gun_2_gun.location = (0.0, 0.0, 1.525)
ob_gun_2_gun.lineart.crease_threshold = 0.0
ob_gun_2_mid.location = (0.0, 0.0, 0.0)
ob_gun_2_mid.lineart.crease_threshold = 0.0

# ---- collection membership
col_collection_1.objects.link(ob_gun_2_base)
col_collection_1.objects.link(ob_gun_2_gun)
col_collection_1.objects.link(ob_gun_2_mid)

# ---- scene / render settings (as saved in the file)
scene.frame_start = 1; scene.frame_end = 250; scene.frame_set(0)
scene.render.engine = 'CYCLES'
scene.render.resolution_x = 1000
scene.render.resolution_y = 1000
scene.render.dither_intensity = 0.0
scene.cycles.samples = 200
scene.cycles.sampling_pattern = 'TABULATED_SOBOL'
scene.cycles.light_sampling_threshold = 0.0
scene.cycles.use_adaptive_sampling = False
scene.cycles.use_light_tree = False
scene.cycles.caustics_reflective = False
scene.cycles.caustics_refractive = False
scene.cycles.blur_glossy = 0.0
scene.cycles.max_bounces = 2
scene.cycles.pixel_filter_type = 'GAUSSIAN'
scene.cycles.sample_clamp_indirect = 0.0
scene.view_settings.view_transform = 'Standard'
bpy.context.view_layer.update()

# ---- added for rendering (the .blend has no active camera): camera
cam_auto = bpy.data.cameras.new('AutoCamera')
cam_auto.lens = 50.0
cam_auto.sensor_width = 36.0
cam_auto.clip_end = 1000.0
ob_auto_camera = bpy.data.objects.new('AutoCamera', cam_auto)
scene.collection.objects.link(ob_auto_camera)
ob_auto_camera.location = (3.07694, -4.15254, 3.3747)
ob_auto_camera.rotation_euler = (1.09748, -7.21219e-08, 0.694738)
scene.camera = ob_auto_camera
bpy.context.view_layer.update()
